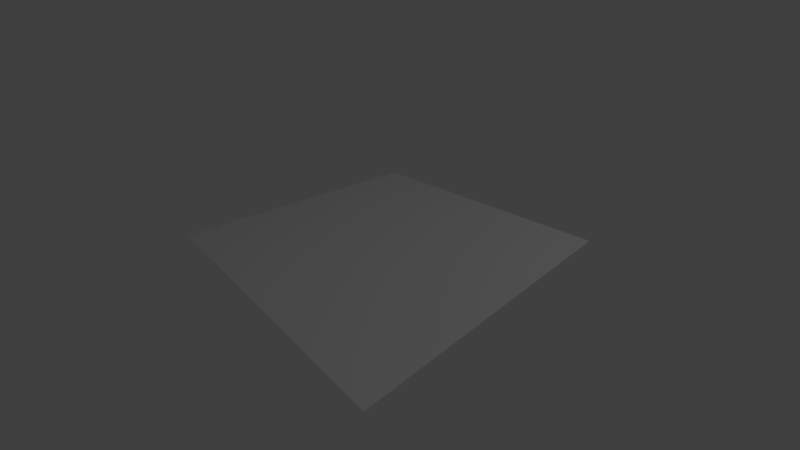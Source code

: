 # Source: import_mesh.blend  (saved by Blender 2.80.41; exported with 4.5.12 LTS)
import bpy
from mathutils import Matrix  # noqa: F401  (used for matrix-valued properties, if any)

bpy.ops.wm.read_factory_settings(use_empty=True)
scene = bpy.context.scene
scene.name = 'Scene'

# ---- collections
col_collection_1 = bpy.data.collections.new('Collection 1'); scene.collection.children.link(col_collection_1)

# ---- materials (node trees are filled in below, after node groups)
mat_material = bpy.data.materials.new('Material')
mat_material.alpha_threshold = 0.0
mat_material.use_transparent_shadow = False
mat_material.roughness = 0.5
mat_material.line_color = (0.0, 0.0, 0.0, 1.0)

# ---- material node trees
mat_material.use_nodes = True; mat_material.node_tree.nodes.clear()
_N = mat_material.node_tree.nodes; _L = mat_material.node_tree.links
n0 = _N.new('ShaderNodeOutputMaterial'); n0.name = 'Material Output'; n0.location = (300, 300)
n1 = _N.new('ShaderNodeBsdfDiffuse'); n1.name = 'Diffuse BSDF'; n1.location = (10, 300)
_L.new(n1.outputs[0], n0.inputs[0])
n0.is_active_output = True

# ---- world
world_world = bpy.data.worlds.new('World'); scene.world = world_world
world_world.use_nodes = True; world_world.node_tree.nodes.clear()
_N = world_world.node_tree.nodes; _L = world_world.node_tree.links
n0 = _N.new('ShaderNodeOutputWorld'); n0.name = 'World Output'; n0.location = (300, 300)
n1 = _N.new('ShaderNodeBackground'); n1.name = 'Background'; n1.location = (10, 300)
n1.inputs[0].default_value = (0.05088, 0.05088, 0.05088, 1.0)
_L.new(n1.outputs[0], n0.inputs[0])
n0.is_active_output = True
world_world.color = (0.05088, 0.05088, 0.05088)
world_world.use_sun_shadow = False
world_world.sun_shadow_jitter_overblur = 0.0
world_world.cycles.sampling_method = 'MANUAL'

# ---- cameras
cam_camera = bpy.data.cameras.new('Camera')
cam_camera.clip_end = 200.0
cam_camera.lens = 16.0
cam_camera.sensor_width = 32.0
cam_camera.sensor_height = 18.0
cam_camera.ortho_scale = 7.314
cam_camera.dof.focus_distance = 0.0
cam_camera.dof.aperture_fstop = 128.0

# ---- lights
light_lamp = bpy.data.lights.new('Lamp', 'SPOT')
light_lamp.transmission_factor = 0.0
light_lamp.cutoff_distance = 30.0
light_lamp.energy = 600.0
light_lamp.shadow_buffer_clip_start = 1.001
light_lamp.shadow_soft_size = 0.1
light_lamp.shadow_maximum_resolution = 0.006
light_lamp.use_absolute_resolution = True
light_lamp.spot_size = 1.309

# ---- meshes
me_plane = bpy.data.meshes.new('Plane')
me_plane.from_pydata([(-1.0, -1.0, 0.0), (1.0, -1.0, 0.0), (-1.0, 1.0, 0.0), (1.0, 1.0, 0.0)], [], [(0, 1, 3, 2)])
_uv = me_plane.uv_layers.new(name='UVMap')
_uv.uv.foreach_set('vector', [0.0, 0.0, 1.0, 0.0, 1.0, 1.0, 0.0, 1.0])
me_plane.materials.append(mat_material)
me_plane.use_remesh_preserve_volume = False
me_plane.use_remesh_preserve_attributes = False
me_plane.use_mirror_vertex_groups = False
me_plane.update()

# ---- objects
ob_plane = bpy.data.objects.new('Plane', me_plane)
ob_lamp = bpy.data.objects.new('Lamp', light_lamp)
ob_camera = bpy.data.objects.new('Camera', cam_camera)

# ---- transforms, parenting, visibility, modifiers, constraints
ob_plane.location = (0.0, 0.0, 0.0)
ob_plane.scale = (4.0, 4.0, 4.0)
ob_plane.lineart.crease_threshold = 0.0
ob_lamp.location = (11.0, 4.0, 16.0)
ob_lamp.rotation_euler = (0.6503, 0.05522, 1.866)
ob_lamp.lock_rotations_4d = False
ob_lamp.empty_display_type = 'ARROWS'
ob_lamp.color = (0.0, 0.0, 0.0, 0.0)
ob_lamp.lineart.crease_threshold = 0.0
ob_camera.location = (7.481, -6.508, 5.344)
ob_camera.rotation_euler = (1.109, 0.0, 0.8149)
ob_camera.lock_rotations_4d = False
ob_camera.empty_display_type = 'ARROWS'
ob_camera.color = (0.0, 0.0, 0.0, 0.0)
ob_camera.display_type = 'WIRE'
ob_camera.lineart.crease_threshold = 0.0

# ---- collection membership
scene.collection.objects.link(ob_plane)
col_collection_1.objects.link(ob_lamp)
col_collection_1.objects.link(ob_camera)

# ---- scene / render settings (as saved in the file)
scene.camera = ob_camera
scene.frame_start = 1; scene.frame_end = 250; scene.frame_set(1)
scene.render.engine = 'BLENDER_EEVEE_NEXT'
scene.render.resolution_percentage = 50
scene.render.fps = 60
scene.render.dither_intensity = 0.0
scene.render.motion_blur_shutter = 1.0
scene.cycles.use_denoising = False
scene.cycles.samples = 128
scene.cycles.sampling_pattern = 'TABULATED_SOBOL'
scene.cycles.light_sampling_threshold = 0.0
scene.cycles.use_adaptive_sampling = False
scene.cycles.use_light_tree = False
scene.cycles.blur_glossy = 0.0
scene.cycles.sample_clamp_indirect = 0.0
scene.view_settings.view_transform = 'Standard'
bpy.context.view_layer.update()
